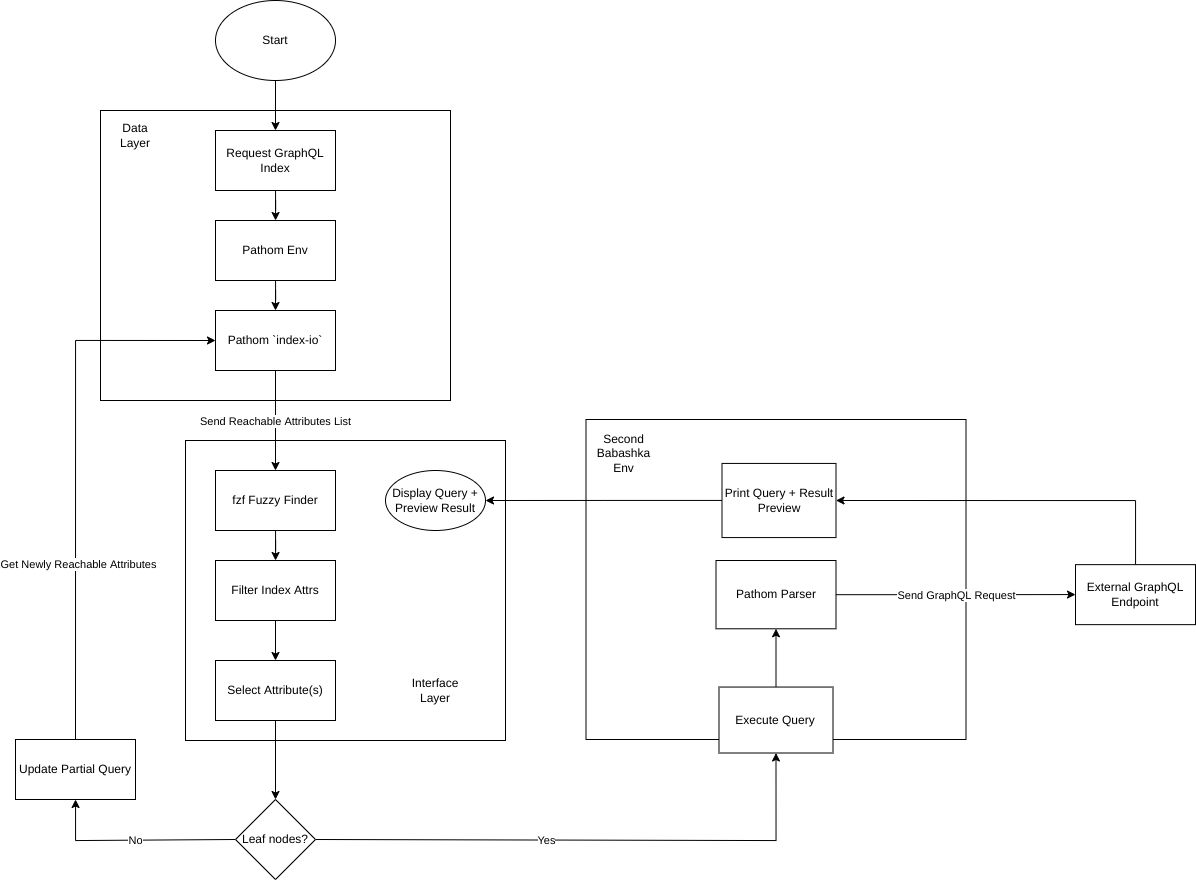

The diagram above was exported from draw.io. Its source (the exported page's mxGraphModel, read from the mxfile embedded in the PNG):
<mxGraphModel dx="1951" dy="999" grid="1" gridSize="10" guides="1" tooltips="1" connect="1" arrows="1" fold="1" page="1" pageScale="1" pageWidth="827" pageHeight="1169" math="0" shadow="0">
  <root>
    <mxCell id="0" />
    <mxCell id="1" parent="0" />
    <mxCell id="rnj3T4WlWF5DyJxP2wJM-49" value="" style="rounded=0;whiteSpace=wrap;html=1;" vertex="1" parent="1">
      <mxGeometry x="320" y="870" width="320" height="300" as="geometry" />
    </mxCell>
    <mxCell id="rnj3T4WlWF5DyJxP2wJM-24" value="" style="rounded=0;whiteSpace=wrap;html=1;" vertex="1" parent="1">
      <mxGeometry x="720.5" y="849" width="380" height="320" as="geometry" />
    </mxCell>
    <mxCell id="rnj3T4WlWF5DyJxP2wJM-8" value="" style="rounded=0;whiteSpace=wrap;html=1;" vertex="1" parent="1">
      <mxGeometry x="235" y="540" width="350" height="290" as="geometry" />
    </mxCell>
    <mxCell id="rnj3T4WlWF5DyJxP2wJM-4" value="" style="edgeStyle=orthogonalEdgeStyle;rounded=0;orthogonalLoop=1;jettySize=auto;html=1;" edge="1" parent="1" source="rnj3T4WlWF5DyJxP2wJM-1" target="rnj3T4WlWF5DyJxP2wJM-3">
      <mxGeometry relative="1" as="geometry" />
    </mxCell>
    <mxCell id="rnj3T4WlWF5DyJxP2wJM-1" value="Start" style="ellipse;whiteSpace=wrap;html=1;" vertex="1" parent="1">
      <mxGeometry x="350" y="430" width="120" height="80" as="geometry" />
    </mxCell>
    <mxCell id="rnj3T4WlWF5DyJxP2wJM-6" value="" style="edgeStyle=orthogonalEdgeStyle;rounded=0;orthogonalLoop=1;jettySize=auto;html=1;" edge="1" parent="1" source="rnj3T4WlWF5DyJxP2wJM-3" target="rnj3T4WlWF5DyJxP2wJM-5">
      <mxGeometry relative="1" as="geometry" />
    </mxCell>
    <mxCell id="rnj3T4WlWF5DyJxP2wJM-3" value="Request GraphQL Index" style="whiteSpace=wrap;html=1;" vertex="1" parent="1">
      <mxGeometry x="350" y="560" width="120" height="60" as="geometry" />
    </mxCell>
    <mxCell id="rnj3T4WlWF5DyJxP2wJM-12" value="" style="edgeStyle=orthogonalEdgeStyle;rounded=0;orthogonalLoop=1;jettySize=auto;html=1;entryX=0.5;entryY=0;entryDx=0;entryDy=0;" edge="1" parent="1" source="rnj3T4WlWF5DyJxP2wJM-5" target="rnj3T4WlWF5DyJxP2wJM-14">
      <mxGeometry relative="1" as="geometry" />
    </mxCell>
    <mxCell id="rnj3T4WlWF5DyJxP2wJM-5" value="Pathom Env" style="whiteSpace=wrap;html=1;" vertex="1" parent="1">
      <mxGeometry x="350" y="650" width="120" height="60" as="geometry" />
    </mxCell>
    <mxCell id="rnj3T4WlWF5DyJxP2wJM-9" value="Data Layer" style="text;html=1;strokeColor=none;fillColor=none;align=center;verticalAlign=middle;whiteSpace=wrap;rounded=0;" vertex="1" parent="1">
      <mxGeometry x="240" y="550" width="60" height="30" as="geometry" />
    </mxCell>
    <mxCell id="rnj3T4WlWF5DyJxP2wJM-10" style="edgeStyle=orthogonalEdgeStyle;rounded=0;orthogonalLoop=1;jettySize=auto;html=1;exitX=0.5;exitY=1;exitDx=0;exitDy=0;" edge="1" parent="1" source="rnj3T4WlWF5DyJxP2wJM-8" target="rnj3T4WlWF5DyJxP2wJM-8">
      <mxGeometry relative="1" as="geometry" />
    </mxCell>
    <mxCell id="rnj3T4WlWF5DyJxP2wJM-17" value="" style="edgeStyle=orthogonalEdgeStyle;rounded=0;orthogonalLoop=1;jettySize=auto;html=1;" edge="1" parent="1" source="rnj3T4WlWF5DyJxP2wJM-11" target="rnj3T4WlWF5DyJxP2wJM-16">
      <mxGeometry relative="1" as="geometry" />
    </mxCell>
    <mxCell id="rnj3T4WlWF5DyJxP2wJM-11" value="fzf Fuzzy Finder" style="whiteSpace=wrap;html=1;" vertex="1" parent="1">
      <mxGeometry x="350" y="900" width="120" height="60" as="geometry" />
    </mxCell>
    <mxCell id="rnj3T4WlWF5DyJxP2wJM-15" value="Send Reachable Attributes List" style="edgeStyle=orthogonalEdgeStyle;rounded=0;orthogonalLoop=1;jettySize=auto;html=1;entryX=0.5;entryY=0;entryDx=0;entryDy=0;" edge="1" parent="1" source="rnj3T4WlWF5DyJxP2wJM-14" target="rnj3T4WlWF5DyJxP2wJM-11">
      <mxGeometry relative="1" as="geometry" />
    </mxCell>
    <mxCell id="rnj3T4WlWF5DyJxP2wJM-14" value="Pathom `index-io`" style="whiteSpace=wrap;html=1;" vertex="1" parent="1">
      <mxGeometry x="350" y="740" width="120" height="60" as="geometry" />
    </mxCell>
    <mxCell id="rnj3T4WlWF5DyJxP2wJM-20" value="" style="edgeStyle=orthogonalEdgeStyle;rounded=0;orthogonalLoop=1;jettySize=auto;html=1;" edge="1" parent="1" source="rnj3T4WlWF5DyJxP2wJM-16" target="rnj3T4WlWF5DyJxP2wJM-19">
      <mxGeometry relative="1" as="geometry" />
    </mxCell>
    <mxCell id="rnj3T4WlWF5DyJxP2wJM-16" value="Filter Index Attrs" style="whiteSpace=wrap;html=1;" vertex="1" parent="1">
      <mxGeometry x="350" y="990" width="120" height="60" as="geometry" />
    </mxCell>
    <mxCell id="rnj3T4WlWF5DyJxP2wJM-36" value="" style="edgeStyle=orthogonalEdgeStyle;rounded=0;orthogonalLoop=1;jettySize=auto;html=1;" edge="1" parent="1" source="rnj3T4WlWF5DyJxP2wJM-19" target="rnj3T4WlWF5DyJxP2wJM-35">
      <mxGeometry relative="1" as="geometry" />
    </mxCell>
    <mxCell id="rnj3T4WlWF5DyJxP2wJM-19" value="Select Attribute(s)" style="whiteSpace=wrap;html=1;" vertex="1" parent="1">
      <mxGeometry x="350" y="1090" width="120" height="60" as="geometry" />
    </mxCell>
    <mxCell id="rnj3T4WlWF5DyJxP2wJM-52" style="edgeStyle=orthogonalEdgeStyle;rounded=0;orthogonalLoop=1;jettySize=auto;html=1;entryX=1;entryY=0.5;entryDx=0;entryDy=0;" edge="1" parent="1" source="rnj3T4WlWF5DyJxP2wJM-31" target="rnj3T4WlWF5DyJxP2wJM-22">
      <mxGeometry relative="1" as="geometry">
        <Array as="points">
          <mxPoint x="1270" y="930" />
        </Array>
      </mxGeometry>
    </mxCell>
    <mxCell id="rnj3T4WlWF5DyJxP2wJM-31" value="External GraphQL Endpoint" style="rounded=0;whiteSpace=wrap;html=1;" vertex="1" parent="1">
      <mxGeometry x="1210" y="994.14" width="120" height="60" as="geometry" />
    </mxCell>
    <mxCell id="rnj3T4WlWF5DyJxP2wJM-32" style="edgeStyle=orthogonalEdgeStyle;rounded=0;orthogonalLoop=1;jettySize=auto;html=1;" edge="1" parent="1" source="rnj3T4WlWF5DyJxP2wJM-29" target="rnj3T4WlWF5DyJxP2wJM-31">
      <mxGeometry relative="1" as="geometry" />
    </mxCell>
    <mxCell id="rnj3T4WlWF5DyJxP2wJM-33" value="Send GraphQL Request" style="edgeLabel;html=1;align=center;verticalAlign=middle;resizable=0;points=[];" vertex="1" connectable="0" parent="rnj3T4WlWF5DyJxP2wJM-32">
      <mxGeometry x="-0.3884" y="1" relative="1" as="geometry">
        <mxPoint x="47" y="1" as="offset" />
      </mxGeometry>
    </mxCell>
    <mxCell id="rnj3T4WlWF5DyJxP2wJM-37" value="Yes" style="edgeStyle=orthogonalEdgeStyle;rounded=0;orthogonalLoop=1;jettySize=auto;html=1;entryX=0.5;entryY=1;entryDx=0;entryDy=0;exitX=1;exitY=0.5;exitDx=0;exitDy=0;" edge="1" parent="1" source="rnj3T4WlWF5DyJxP2wJM-35" target="rnj3T4WlWF5DyJxP2wJM-21">
      <mxGeometry x="-0.1585" relative="1" as="geometry">
        <Array as="points">
          <mxPoint x="450" y="1270" />
          <mxPoint x="911" y="1270" />
        </Array>
        <mxPoint as="offset" />
      </mxGeometry>
    </mxCell>
    <mxCell id="rnj3T4WlWF5DyJxP2wJM-40" value="No" style="edgeStyle=orthogonalEdgeStyle;rounded=0;orthogonalLoop=1;jettySize=auto;html=1;exitX=0;exitY=0.5;exitDx=0;exitDy=0;" edge="1" parent="1" source="rnj3T4WlWF5DyJxP2wJM-35" target="rnj3T4WlWF5DyJxP2wJM-39">
      <mxGeometry relative="1" as="geometry">
        <Array as="points">
          <mxPoint x="370" y="1270" />
          <mxPoint x="210" y="1270" />
        </Array>
      </mxGeometry>
    </mxCell>
    <mxCell id="rnj3T4WlWF5DyJxP2wJM-35" value="Leaf nodes?" style="rhombus;whiteSpace=wrap;html=1;" vertex="1" parent="1">
      <mxGeometry x="370" y="1229" width="80" height="80" as="geometry" />
    </mxCell>
    <mxCell id="rnj3T4WlWF5DyJxP2wJM-42" style="edgeStyle=orthogonalEdgeStyle;rounded=0;orthogonalLoop=1;jettySize=auto;html=1;entryX=0;entryY=0.5;entryDx=0;entryDy=0;exitX=0.5;exitY=0;exitDx=0;exitDy=0;" edge="1" parent="1" source="rnj3T4WlWF5DyJxP2wJM-39" target="rnj3T4WlWF5DyJxP2wJM-14">
      <mxGeometry relative="1" as="geometry" />
    </mxCell>
    <mxCell id="rnj3T4WlWF5DyJxP2wJM-43" value="Get Newly Reachable Attributes" style="edgeLabel;html=1;align=center;verticalAlign=middle;resizable=0;points=[];" vertex="1" connectable="0" parent="rnj3T4WlWF5DyJxP2wJM-42">
      <mxGeometry x="-0.3481" y="-2" relative="1" as="geometry">
        <mxPoint as="offset" />
      </mxGeometry>
    </mxCell>
    <mxCell id="rnj3T4WlWF5DyJxP2wJM-39" value="Update Partial Query" style="whiteSpace=wrap;html=1;" vertex="1" parent="1">
      <mxGeometry x="150" y="1169" width="120" height="60" as="geometry" />
    </mxCell>
    <mxCell id="rnj3T4WlWF5DyJxP2wJM-30" value="" style="edgeStyle=orthogonalEdgeStyle;rounded=0;orthogonalLoop=1;jettySize=auto;html=1;" edge="1" parent="1" source="rnj3T4WlWF5DyJxP2wJM-21" target="rnj3T4WlWF5DyJxP2wJM-29">
      <mxGeometry relative="1" as="geometry" />
    </mxCell>
    <mxCell id="rnj3T4WlWF5DyJxP2wJM-21" value="Execute Query" style="rounded=0;whiteSpace=wrap;html=1;" vertex="1" parent="1">
      <mxGeometry x="853.5" y="1116.5525" width="114" height="65.94749999999999" as="geometry" />
    </mxCell>
    <mxCell id="rnj3T4WlWF5DyJxP2wJM-50" style="edgeStyle=orthogonalEdgeStyle;rounded=0;orthogonalLoop=1;jettySize=auto;html=1;entryX=1;entryY=0.5;entryDx=0;entryDy=0;" edge="1" parent="1" source="rnj3T4WlWF5DyJxP2wJM-22" target="rnj3T4WlWF5DyJxP2wJM-48">
      <mxGeometry relative="1" as="geometry" />
    </mxCell>
    <mxCell id="rnj3T4WlWF5DyJxP2wJM-22" value="Print Query + Result Preview" style="rounded=0;whiteSpace=wrap;html=1;" vertex="1" parent="1">
      <mxGeometry x="856.5" y="892.9300000000001" width="114" height="74.14" as="geometry" />
    </mxCell>
    <mxCell id="rnj3T4WlWF5DyJxP2wJM-25" value="Second Babashka Env" style="text;html=1;strokeColor=none;fillColor=none;align=center;verticalAlign=middle;whiteSpace=wrap;rounded=0;" vertex="1" parent="1">
      <mxGeometry x="730" y="860.0044827586207" width="57" height="46.551724137931025" as="geometry" />
    </mxCell>
    <mxCell id="rnj3T4WlWF5DyJxP2wJM-29" value="Pathom Parser" style="rounded=0;whiteSpace=wrap;html=1;" vertex="1" parent="1">
      <mxGeometry x="850.5" y="990" width="120" height="68.27625" as="geometry" />
    </mxCell>
    <mxCell id="rnj3T4WlWF5DyJxP2wJM-48" value="Display Query + Preview Result" style="ellipse;whiteSpace=wrap;html=1;" vertex="1" parent="1">
      <mxGeometry x="520" y="900" width="100" height="60" as="geometry" />
    </mxCell>
    <mxCell id="rnj3T4WlWF5DyJxP2wJM-53" value="Interface Layer" style="text;html=1;strokeColor=none;fillColor=none;align=center;verticalAlign=middle;whiteSpace=wrap;rounded=0;" vertex="1" parent="1">
      <mxGeometry x="540" y="1105" width="60" height="30" as="geometry" />
    </mxCell>
  </root>
</mxGraphModel>